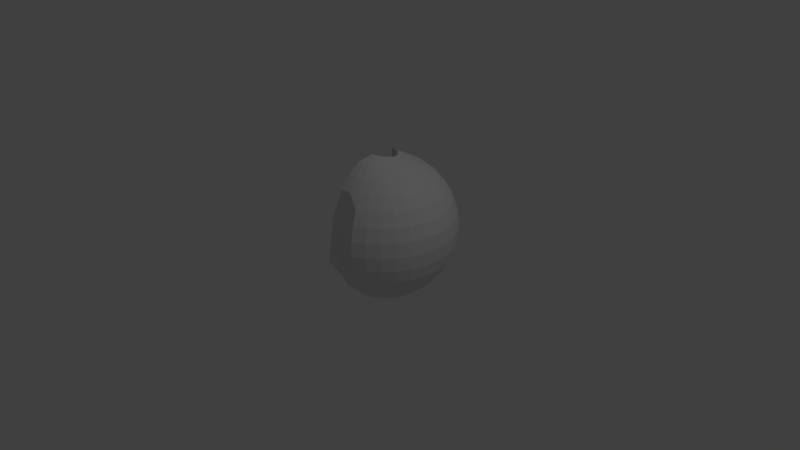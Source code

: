# Source: halfmoon.blend  (saved by Blender 2.77.0; exported with 4.5.12 LTS)
import bpy
from mathutils import Matrix  # noqa: F401  (used for matrix-valued properties, if any)

bpy.ops.wm.read_factory_settings(use_empty=True)
scene = bpy.context.scene
scene.name = 'Scene'

# ---- collections
col_collection_1 = bpy.data.collections.new('Collection 1'); scene.collection.children.link(col_collection_1)

# ---- materials (node trees are filled in below, after node groups)
mat_material = bpy.data.materials.new('Material')
mat_material.alpha_threshold = 0.0
mat_material.use_transparent_shadow = False
mat_material.roughness = 0.5
mat_material.line_color = (0.0, 0.0, 0.0, 1.0)

# ---- material node trees

# ---- world
world_world = bpy.data.worlds.new('World'); scene.world = world_world
world_world.color = (0.05088, 0.05088, 0.05088)
world_world.use_sun_shadow = False
world_world.sun_shadow_jitter_overblur = 0.0
world_world.cycles.sampling_method = 'MANUAL'

# ---- cameras
cam_camera = bpy.data.cameras.new('Camera')
cam_camera.clip_end = 100.0
cam_camera.lens = 35.0
cam_camera.sensor_width = 32.0
cam_camera.sensor_height = 18.0
cam_camera.ortho_scale = 7.314
cam_camera.dof.focus_distance = 0.0
cam_camera.dof.aperture_fstop = 128.0

# ---- lights
light_lamp = bpy.data.lights.new('Lamp', 'POINT')
light_lamp.transmission_factor = 0.0
light_lamp.cutoff_distance = 30.0
light_lamp.energy = 100.0
light_lamp.shadow_buffer_clip_start = 1.001
light_lamp.shadow_soft_size = 0.1
light_lamp.shadow_maximum_resolution = 0.006
light_lamp.use_absolute_resolution = True

# ---- meshes
me_sphere = bpy.data.meshes.new('Sphere')
me_sphere.from_pydata([(-0.3995, 0.4869, -0.03663), (-0.03795, 0.1868, 1.032), (3.274e-07, 0.1907, 1.032), (3.19e-07, 0.3821, 0.9262), (3.117e-07, 0.5556, 0.8315), (-0.2054, 0.7071, 0.7071), (3.341e-07, 0.8315, 0.5556), (2.745e-07, 0.9239, 0.3827), (3.937e-07, 0.9808, 0.1951), (-0.1452, 0.9547, -0.06863), (-0.09709, 0.9411, -0.2438), (2.318e-07, 0.9255, -0.384), (3.41e-07, 0.8363, -0.5598), (3.249e-07, 0.7128, -0.7125), (3.45e-07, 0.5588, -0.8349), (3.051e-07, 0.3831, -0.9248), (3.081e-07, 0.1951, -0.981), (0.03795, 0.1868, 1.032), (0.07466, 0.3747, 0.9261), (0.1084, 0.5449, 0.8315), (0.138, 0.6935, 0.7071), (0.1622, 0.8155, 0.5556), (0.1803, 0.9061, 0.3827), (0.1914, 0.9619, 0.1951), (0.1933, 0.9755, 0.0009047), (0.1898, 0.9556, -0.1943), (0.1817, 0.9081, -0.3842), (0.1649, 0.8202, -0.5597), (0.1403, 0.6989, -0.7122), (0.1095, 0.5478, -0.8346), (0.07487, 0.3757, -0.9247), (0.03808, 0.1913, -0.981), (0.07441, 0.1751, 1.031), (0.1465, 0.3529, 0.9262), (0.2126, 0.5133, 0.8315), (0.2706, 0.6533, 0.7071), (0.3183, 0.7682, 0.5556), (0.3537, 0.8536, 0.3827), (0.3755, 0.9062, 0.1951), (0.3829, 0.924, -4.017e-05), (0.3758, 0.9066, -0.1953), (0.3551, 0.8554, -0.384), (0.3212, 0.7721, -0.5589), (0.2735, 0.6575, -0.7111), (0.2141, 0.5155, -0.8339), (0.1467, 0.3539, -0.9245), (0.07469, 0.1802, -0.9809), (0.1079, 0.1558, 1.028), (0.2126, 0.3173, 0.9267), (0.3087, 0.4619, 0.8315), (0.3929, 0.5879, 0.7071), (0.462, 0.6914, 0.5556), (0.5135, 0.7682, 0.3827), (0.5451, 0.8156, 0.1951), (0.5557, 0.8316, -2.295e-05), (0.545, 0.8156, -0.1951), (0.5138, 0.7689, -0.3832), (0.4634, 0.6933, -0.5573), (0.3946, 0.5903, -0.7094), (0.3097, 0.4633, -0.8329), (0.2128, 0.3184, -0.9243), (0.1084, 0.1622, -0.9809), (0.1373, 0.1297, 1.023), (0.2706, 0.2695, 0.9275), (0.3928, 0.3928, 0.8315), (0.5, 0.5, 0.7071), (0.5879, 0.5879, 0.5556), (0.6533, 0.6533, 0.3827), (0.6936, 0.6935, 0.1951), (0.7071, 0.7071, -1.486e-06), (0.6935, 0.6935, -0.1951), (0.6533, 0.6533, -0.3827), (0.5882, 0.5883, -0.5559), (0.5005, 0.5007, -0.7078), (0.3932, 0.3933, -0.832), (0.2707, 0.2706, -0.9241), (0.138, 0.1379, -0.9809), (0.1616, 0.09795, 1.02), (0.3181, 0.211, 0.9288), (0.4619, 0.3087, 0.8315), (0.5879, 0.3928, 0.7071), (0.6913, 0.4619, 0.5556), (0.7682, 0.5133, 0.3827), (0.8155, 0.5449, 0.1951), (0.8315, 0.5556, 7.55e-08), (0.8155, 0.5449, -0.1951), (0.7682, 0.5133, -0.3827), (0.6913, 0.4619, -0.5556), (0.588, 0.3929, -0.7072), (0.462, 0.3087, -0.8315), (0.3182, 0.2126, -0.9239), (0.1622, 0.1084, -0.9808), (0.1798, 0.06202, 1.022), (0.3534, 0.1442, 0.9308), (0.5133, 0.2126, 0.8315), (0.6533, 0.2706, 0.7071), (0.7682, 0.3182, 0.5556), (0.8536, 0.3536, 0.3827), (0.9061, 0.3753, 0.1951), (0.9239, 0.3827, 7.55e-08), (0.9088, 0.3763, -0.1959), (0.8536, 0.3536, -0.3827), (0.7682, 0.3182, -0.5556), (0.6533, 0.2706, -0.7071), (0.5133, 0.2126, -0.8315), (0.3536, 0.1464, -0.9239), (0.1803, 0.07465, -0.9808), (0.191, 0.02301, 1.026), (0.3752, 0.07136, 0.934), (0.5449, 0.1083, 0.8316), (0.6935, 0.1379, 0.7071), (0.8155, 0.1622, 0.5556), (0.9061, 0.1802, 0.3827), (0.9619, 0.1913, 0.1951), (0.9808, 0.1951, 7.55e-08), (0.9643, 0.1922, -0.1958), (0.9061, 0.1802, -0.3827), (0.8155, 0.1622, -0.5556), (0.6935, 0.1379, -0.7071), (0.5449, 0.1084, -0.8315), (0.3753, 0.07465, -0.9239), (0.1914, 0.03805, -0.9808), (0.1952, -0.01778, 1.033), (0.3827, -0.004994, 0.9388), (0.5555, -0.0001379, 0.8319), (0.7071, -2.584e-08, 0.7071), (0.8315, -8.544e-08, 0.5556), (0.9239, 6.357e-08, 0.3827), (0.9808, -8.544e-08, 0.1951), (1.0, -1.003e-07, 7.55e-08), (0.9808, -8.544e-08, -0.1951), (0.9239, 6.357e-08, -0.3827), (0.8315, -8.544e-08, -0.5556), (0.7071, -2.584e-08, -0.7071), (0.5556, -1.094e-08, -0.8315), (0.3827, -1.266e-06, -0.9239), (0.1951, -4.27e-06, -0.9808), (0.192, -0.05896, 1.042), (0.3758, -0.0823, 0.9462), (0.5449, -0.1089, 0.8329), (0.6935, -0.1379, 0.7071), (0.8155, -0.1622, 0.5556), (0.9061, -0.1802, 0.3827), (0.9619, -0.1913, 0.1951), (0.9808, -0.1951, 7.55e-08), (0.9619, -0.1913, -0.1951), (0.9061, -0.1802, -0.3827), (0.8155, -0.1622, -0.5556), (0.6935, -0.1379, -0.7071), (0.5449, -0.1084, -0.8315), (0.3753, -0.07466, -0.9239), (0.1913, -0.03806, -0.9808), (0.1815, -0.09901, 1.051), (0.355, -0.158, 0.9568), (0.5139, -0.2142, 0.8358), (0.6533, -0.2706, 0.7071), (0.7682, -0.3182, 0.5556), (0.8536, -0.3536, 0.3827), (0.9061, -0.3753, 0.1951), (0.9239, -0.3827, 7.55e-08), (0.9061, -0.3753, -0.1951), (0.8536, -0.3536, -0.3827), (0.7682, -0.3182, -0.5556), (0.6533, -0.2706, -0.7071), (0.5133, -0.2126, -0.8315), (0.3536, -0.1464, -0.9239), (0.1802, -0.07466, -0.9808), (0.164, -0.1363, 1.06), (0.3213, -0.2294, 0.9708), (0.4641, -0.3126, 0.8421), (0.5882, -0.393, 0.7075), (0.6913, -0.4619, 0.5556), (0.7682, -0.5133, 0.3827), (0.8155, -0.5449, 0.1951), (0.8315, -0.5556, 7.55e-08), (0.8155, -0.5449, -0.1951), (0.7682, -0.5133, -0.3827), (0.6913, -0.4619, -0.5556), (0.5879, -0.3928, -0.7071), (0.4619, -0.3087, -0.8315), (0.3182, -0.2126, -0.9239), (0.1622, -0.1084, -0.9808), (0.1399, -0.1693, 1.069), (0.2752, -0.2937, 0.987), (0.3972, -0.401, 0.853), (0.5014, -0.5011, 0.7098), (0.588, -0.588, 0.5556), (0.6533, -0.6533, 0.3827), (0.6935, -0.6935, 0.1951), (0.7071, -0.7071, 7.55e-08), (0.6935, -0.6935, -0.1951), (0.6533, -0.6533, -0.3827), (0.5879, -0.5879, -0.5556), (0.5, -0.5, -0.7071), (0.3928, -0.3928, -0.8315), (0.2706, -0.2706, -0.9239), (0.1379, -0.1379, -0.9808), (0.1102, -0.1965, 1.077), (0.2177, -0.3476, 1.003), (0.3152, -0.4759, 0.8678), (0.396, -0.591, 0.7147), (0.4623, -0.6916, 0.5561), (0.5133, -0.7682, 0.3827), (0.5449, -0.8155, 0.1951), (0.5556, -0.8315, 7.55e-08), (0.5449, -0.8155, -0.1951), (0.5133, -0.7682, -0.3827), (0.4619, -0.6913, -0.5556), (0.3928, -0.5879, -0.7071), (0.3087, -0.4619, -0.8315), (0.2126, -0.3182, -0.9239), (0.1084, -0.1622, -0.9808), (0.07601, -0.2169, 1.082), (0.1507, -0.3884, 1.017), (0.2196, -0.5333, 0.8835), (0.2746, -0.6591, 0.7216), (0.319, -0.7688, 0.557), (0.3536, -0.8536, 0.3827), (0.3753, -0.9061, 0.1951), (0.3827, -0.9239, 7.55e-08), (0.3753, -0.9061, -0.1951), (0.3536, -0.8536, -0.3827), (0.3182, -0.7682, -0.5556), (0.2706, -0.6533, -0.7071), (0.2126, -0.5133, -0.8315), (0.1464, -0.3536, -0.9239), (0.07466, -0.1802, -0.9808), (0.03879, -0.2294, 1.086), (0.07696, -0.4137, 1.026), (0.1129, -0.5697, 0.8958), (0.1408, -0.7017, 0.7279), (-0.2227, -0.7033, 0.258), (0.1913, -0.9619, -0.1951), (0.1802, -0.9061, -0.3827), (0.1622, -0.8155, -0.5556), (0.1744, -0.5171, -0.5427), (0.145, -0.369, -0.6678), (0.07466, -0.2539, -0.9239), (0.03806, -0.1913, -0.9808), (-0.02175, -0.05569, 0.7907), (2.92e-07, -0.4223, 1.029), (2.948e-07, -0.5822, 0.9005), (1.904e-07, -0.7163, 0.7305), (9.567e-08, -0.9808, -0.1951)], [], [(0, 15, 16), (0, 8, 9), (1, 0, 2), (0, 9, 10), (0, 1, 2, 3), (0, 10, 11), (0, 3, 4), (0, 11, 12), (0, 4, 5), (0, 12, 13), (0, 5, 6), (0, 13, 14), (0, 6, 7), (0, 14, 15), (0, 7, 8), (5, 4, 19, 20), (13, 12, 27, 28), (6, 5, 20, 21), (14, 13, 28, 29), (7, 6, 21, 22), (15, 14, 29, 30), (8, 7, 22, 23), (16, 15, 30, 31), (9, 8, 23, 24), (2, 0, 17), (0, 16, 31), (10, 9, 24, 25), (3, 2, 17, 18), (11, 10, 25, 26), (4, 3, 18, 19), (12, 11, 26, 27), (24, 23, 38, 39), (17, 0, 32), (0, 31, 46), (25, 24, 39, 40), (18, 17, 32, 33), (26, 25, 40, 41), (19, 18, 33, 34), (27, 26, 41, 42), (20, 19, 34, 35), (28, 27, 42, 43), (21, 20, 35, 36), (29, 28, 43, 44), (22, 21, 36, 37), (30, 29, 44, 45), (23, 22, 37, 38), (31, 30, 45, 46), (43, 42, 57, 58), (36, 35, 50, 51), (44, 43, 58, 59), (37, 36, 51, 52), (45, 44, 59, 60), (38, 37, 52, 53), (46, 45, 60, 61), (39, 38, 53, 54), (32, 0, 47), (0, 46, 61), (40, 39, 54, 55), (33, 32, 47, 48), (41, 40, 55, 56), (34, 33, 48, 49), (42, 41, 56, 57), (35, 34, 49, 50), (47, 0, 62), (0, 61, 76), (55, 54, 69, 70), (48, 47, 62, 63), (56, 55, 70, 71), (49, 48, 63, 64), (57, 56, 71, 72), (50, 49, 64, 65), (58, 57, 72, 73), (51, 50, 65, 66), (59, 58, 73, 74), (52, 51, 66, 67), (60, 59, 74, 75), (53, 52, 67, 68), (61, 60, 75, 76), (54, 53, 68, 69), (66, 65, 80, 81), (74, 73, 88, 89), (67, 66, 81, 82), (75, 74, 89, 90), (68, 67, 82, 83), (76, 75, 90, 91), (69, 68, 83, 84), (62, 0, 77), (0, 76, 91), (70, 69, 84, 85), (63, 62, 77, 78), (71, 70, 85, 86), (64, 63, 78, 79), (72, 71, 86, 87), (65, 64, 79, 80), (73, 72, 87, 88), (85, 84, 99, 100), (78, 77, 92, 93), (86, 85, 100, 101), (79, 78, 93, 94), (87, 86, 101, 102), (80, 79, 94, 95), (88, 87, 102, 103), (81, 80, 95, 96), (89, 88, 103, 104), (82, 81, 96, 97), (90, 89, 104, 105), (83, 82, 97, 98), (91, 90, 105, 106), (84, 83, 98, 99), (77, 0, 92), (0, 91, 106), (104, 103, 118, 119), (97, 96, 111, 112), (105, 104, 119, 120), (98, 97, 112, 113), (106, 105, 120, 121), (99, 98, 113, 114), (92, 0, 107), (0, 106, 121), (100, 99, 114, 115), (93, 92, 107, 108), (101, 100, 115, 116), (94, 93, 108, 109), (102, 101, 116, 117), (95, 94, 109, 110), (103, 102, 117, 118), (96, 95, 110, 111), (116, 115, 130, 131), (109, 108, 123, 124), (117, 116, 131, 132), (110, 109, 124, 125), (118, 117, 132, 133), (111, 110, 125, 126), (119, 118, 133, 134), (112, 111, 126, 127), (120, 119, 134, 135), (113, 112, 127, 128), (121, 120, 135, 136), (114, 113, 128, 129), (107, 0, 122), (0, 121, 136), (115, 114, 129, 130), (108, 107, 122, 123), (135, 134, 149, 150), (128, 127, 142, 143), (136, 135, 150, 151), (129, 128, 143, 144), (122, 0, 137), (0, 136, 151), (130, 129, 144, 145), (123, 122, 137, 138), (131, 130, 145, 146), (124, 123, 138, 139), (132, 131, 146, 147), (125, 124, 139, 140), (133, 132, 147, 148), (126, 125, 140, 141), (134, 133, 148, 149), (127, 126, 141, 142), (139, 138, 153, 154), (147, 146, 161, 162), (140, 139, 154, 155), (148, 147, 162, 163), (141, 140, 155, 156), (149, 148, 163, 164), (142, 141, 156, 157), (150, 149, 164, 165), (143, 142, 157, 158), (151, 150, 165, 166), (144, 143, 158, 159), (137, 0, 152), (0, 151, 166), (145, 144, 159, 160), (138, 137, 152, 153), (146, 145, 160, 161), (158, 157, 172, 173), (166, 165, 180, 181), (159, 158, 173, 174), (152, 0, 167), (0, 166, 181), (160, 159, 174, 175), (153, 152, 167, 168), (161, 160, 175, 176), (154, 153, 168, 169), (162, 161, 176, 177), (155, 154, 169, 170), (163, 162, 177, 178), (156, 155, 170, 171), (164, 163, 178, 179), (157, 156, 171, 172), (165, 164, 179, 180), (177, 176, 191, 192), (170, 169, 184, 185), (178, 177, 192, 193), (171, 170, 185, 186), (179, 178, 193, 194), (172, 171, 186, 187), (180, 179, 194, 195), (173, 172, 187, 188), (181, 180, 195, 196), (174, 173, 188, 189), (167, 0, 182), (0, 181, 196), (175, 174, 189, 190), (168, 167, 182, 183), (176, 175, 190, 191), (169, 168, 183, 184), (196, 195, 210, 211), (189, 188, 203, 204), (182, 0, 197), (0, 196, 211), (190, 189, 204, 205), (183, 182, 197, 198), (191, 190, 205, 206), (184, 183, 198, 199), (192, 191, 206, 207), (185, 184, 199, 200), (193, 192, 207, 208), (186, 185, 200, 201), (194, 193, 208, 209), (187, 186, 201, 202), (195, 194, 209, 210), (188, 187, 202, 203), (200, 199, 214, 215), (208, 207, 222, 223), (201, 200, 215, 216), (209, 208, 223, 224), (202, 201, 216, 217), (210, 209, 224, 225), (203, 202, 217, 218), (211, 210, 225, 226), (204, 203, 218, 219), (197, 0, 212), (0, 211, 226), (205, 204, 219, 220), (198, 197, 212, 213), (206, 205, 220, 221), (199, 198, 213, 214), (207, 206, 221, 222), (219, 218, 231), (212, 0, 227), (0, 226, 238), (220, 219, 231, 232), (213, 212, 227, 228), (221, 220, 232, 233), (214, 213, 228, 229), (222, 221, 233, 234), (215, 214, 229, 230), (223, 222, 234, 235), (216, 215, 230, 231), (224, 223, 235, 236), (217, 216, 231), (225, 224, 236, 237), (218, 217, 231), (226, 225, 237, 238), (235, 234, 0), (231, 230, 242), (236, 235, 0), (237, 236, 0), (238, 237, 0), (227, 0, 239), (232, 231, 243), (228, 227, 239, 240), (233, 232, 243, 0), (229, 228, 240, 241), (234, 233, 0), (230, 229, 241, 242), (243, 231, 0), (240, 239, 0), (241, 240, 0), (242, 241, 0), (231, 242, 0)])
_uv = me_sphere.uv_layers.new(name='UVMap')
_uv.uv.foreach_set('vector', [0.1673, 0.3822, 0.2387, 7.054e-05, 0.2775, 7.133e-05, 0.1673, 0.3822, 0.0158, 0.3482, 0.06707, 0.2582, 0.115, 0.849, 0.1673, 0.3822, 0.1196, 0.8684, 0.1673, 0.3822, 0.06707, 0.2582, 0.08392, 0.1897, 0.1673, 0.3822, 0.115, 0.849, 0.1196, 0.8684, 0.07337, 0.8326, 0.1673, 0.3822, 0.08392, 0.1897, 0.09521, 0.1234, 0.1673, 0.3822, 0.07337, 0.8326, 0.04771, 0.7579, 0.1673, 0.3822, 0.09521, 0.1234, 0.1273, 0.07433, 0.1673, 0.3822, 0.04771, 0.7579, 0.03086, 0.6305, 0.1673, 0.3822, 0.1273, 0.07433, 0.1624, 0.03675, 0.1673, 0.3822, 0.03086, 0.6305, 7.054e-05, 0.5198, 0.1673, 0.3822, 0.1624, 0.03675, 0.1999, 0.01214, 0.1673, 0.3822, 7.054e-05, 0.5198, 0.004609, 0.4324, 0.1673, 0.3822, 0.1999, 0.01214, 0.2387, 7.054e-05, 0.1673, 0.3822, 0.004609, 0.4324, 0.0158, 0.3482, 0.0, 0.0, 1.0, 0.0, 1.0, 1.0, 0.0, 1.0, 0.0, 0.0, 1.0, 0.0, 1.0, 1.0, 0.0, 1.0, 0.0, 0.0, 1.0, 0.0, 1.0, 1.0, 0.0, 1.0, 0.0, 0.0, 1.0, 0.0, 1.0, 1.0, 0.0, 1.0, 0.6782, 0.7512, 0.6453, 0.8663, 0.5962, 0.816, 0.6242, 0.6994, 0.0, 0.0, 1.0, 0.0, 1.0, 1.0, 0.0, 1.0, 0.7074, 0.6303, 0.6782, 0.7512, 0.6242, 0.6994, 0.6479, 0.5834, 0.0, 0.0, 1.0, 0.0, 1.0, 1.0, 0.0, 1.0, 0.5101, 0.1522, 0.5148, 0.3015, 0.4739, 0.3484, 0.4524, 0.2681, 0.1196, 0.8684, 0.1673, 0.3822, 0.1262, 0.8767, 0.1673, 0.3822, 0.2775, 7.133e-05, 0.2851, 0.001821, 0.476, 0.0952, 0.5101, 0.1522, 0.4524, 0.2681, 0.4282, 0.1937, 0.0, 0.0, 1.0, 0.0, 1.0, 1.0, 0.0, 1.0, 0.4363, 0.0676, 0.476, 0.0952, 0.4282, 0.1937, 0.4004, 0.1206, 0.0, 0.0, 1.0, 0.0, 1.0, 1.0, 0.0, 1.0, 0.0, 0.0, 1.0, 0.0, 1.0, 1.0, 0.0, 1.0, 0.4524, 0.2681, 0.4739, 0.3484, 0.4336, 0.3816, 0.4153, 0.3091, 0.1262, 0.8767, 0.1673, 0.3822, 0.1327, 0.8853, 0.1673, 0.3822, 0.2851, 0.001821, 0.2927, 0.002925, 0.4282, 0.1937, 0.4524, 0.2681, 0.4153, 0.3091, 0.394, 0.241, 0.0, 0.0, 1.0, 0.0, 1.0, 1.0, 0.0, 1.0, 0.4004, 0.1206, 0.4282, 0.1937, 0.394, 0.241, 0.369, 0.1759, 0.4828, 0.7176, 0.4706, 0.808, 0.4532, 0.8015, 0.4581, 0.7109, 0.3646, 0.0555, 0.4004, 0.1206, 0.369, 0.1759, 0.339, 0.1139, 0.4906, 0.6268, 0.4828, 0.7176, 0.4581, 0.7109, 0.4591, 0.6248, 0.3252, 7.174e-05, 0.3646, 0.0555, 0.339, 0.1139, 0.3039, 0.05374, 0.4923, 0.5337, 0.4906, 0.6268, 0.4591, 0.6248, 0.4555, 0.5407, 0.0, 0.0, 1.0, 0.0, 1.0, 1.0, 0.0, 1.0, 0.487, 0.4401, 0.4923, 0.5337, 0.4555, 0.5407, 0.447, 0.4593, 0.0, 0.0, 1.0, 0.0, 1.0, 1.0, 0.0, 1.0, 0.4739, 0.3484, 0.487, 0.4401, 0.447, 0.4593, 0.4336, 0.3816, 0.0, 0.0, 1.0, 0.0, 1.0, 1.0, 0.0, 1.0, 0.3039, 0.05374, 0.339, 0.1139, 0.3144, 0.1636, 0.2838, 0.1054, 0.4555, 0.5407, 0.4591, 0.6248, 0.4302, 0.6301, 0.4227, 0.5535, 0.2617, 0.004711, 0.3039, 0.05374, 0.2838, 0.1054, 0.2468, 0.04948, 0.447, 0.4593, 0.4555, 0.5407, 0.4227, 0.5535, 0.4122, 0.4809, 0.0, 0.0, 1.0, 0.0, 1.0, 1.0, 0.0, 1.0, 0.4336, 0.3816, 0.447, 0.4593, 0.4122, 0.4809, 0.3983, 0.4121, 0.0, 0.0, 1.0, 0.0, 1.0, 1.0, 0.0, 1.0, 0.4153, 0.3091, 0.4336, 0.3816, 0.3983, 0.4121, 0.3819, 0.3466, 0.1327, 0.8853, 0.1673, 0.3822, 0.1394, 0.8937, 0.1673, 0.3822, 0.2927, 0.002925, 0.3003, 0.003693, 0.394, 0.241, 0.4153, 0.3091, 0.3819, 0.3466, 0.3628, 0.2838, 0.0, 0.0, 1.0, 0.0, 1.0, 1.0, 0.0, 1.0, 0.369, 0.1759, 0.394, 0.241, 0.3628, 0.2838, 0.3406, 0.2226, 0.4581, 0.7109, 0.4532, 0.8015, 0.4357, 0.8001, 0.4345, 0.7113, 0.339, 0.1139, 0.369, 0.1759, 0.3406, 0.2226, 0.3144, 0.1636, 0.4591, 0.6248, 0.4581, 0.7109, 0.4345, 0.7113, 0.4302, 0.6301, 0.1394, 0.8937, 0.1673, 0.3822, 0.1465, 0.9014, 0.1673, 0.3822, 0.3003, 0.003693, 0.3078, 0.004481, 0.3628, 0.2838, 0.3819, 0.3466, 0.3512, 0.3813, 0.3335, 0.3227, 0.0, 0.0, 1.0, 0.0, 1.0, 1.0, 0.0, 1.0, 0.3406, 0.2226, 0.3628, 0.2838, 0.3335, 0.3227, 0.3134, 0.2648, 0.4345, 0.7113, 0.4357, 0.8001, 0.4184, 0.8032, 0.4118, 0.7171, 0.3144, 0.1636, 0.3406, 0.2226, 0.3134, 0.2648, 0.2904, 0.2069, 0.4302, 0.6301, 0.4345, 0.7113, 0.4118, 0.7171, 0.4034, 0.641, 0.2838, 0.1054, 0.3144, 0.1636, 0.2904, 0.2069, 0.2635, 0.1495, 0.4227, 0.5535, 0.4302, 0.6301, 0.4034, 0.641, 0.3932, 0.5705, 0.2468, 0.04948, 0.2838, 0.1054, 0.2635, 0.1495, 0.2316, 0.09146, 0.4122, 0.4809, 0.4227, 0.5535, 0.3932, 0.5705, 0.3808, 0.5044, 0.2037, 0.004775, 0.2468, 0.04948, 0.2316, 0.09146, 0.1941, 0.03594, 0.3983, 0.4121, 0.4122, 0.4809, 0.3808, 0.5044, 0.367, 0.4416, 0.0, 0.0, 1.0, 0.0, 1.0, 1.0, 0.0, 1.0, 0.3819, 0.3466, 0.3983, 0.4121, 0.367, 0.4416, 0.3512, 0.3813, 0.3932, 0.5705, 0.4034, 0.641, 0.3786, 0.6564, 0.3659, 0.5909, 0.2316, 0.09146, 0.2635, 0.1495, 0.2428, 0.1877, 0.2151, 0.1272, 0.3808, 0.5044, 0.3932, 0.5705, 0.3659, 0.5909, 0.3524, 0.5294, 0.1941, 0.03594, 0.2316, 0.09146, 0.2151, 0.1272, 0.1824, 0.06381, 0.367, 0.4416, 0.3808, 0.5044, 0.3524, 0.5294, 0.338, 0.4709, 0.0, 0.0, 1.0, 0.0, 1.0, 1.0, 0.0, 1.0, 0.3512, 0.3813, 0.367, 0.4416, 0.338, 0.4709, 0.3225, 0.4144, 0.1465, 0.9014, 0.1673, 0.3822, 0.1535, 0.9095, 0.1673, 0.3822, 0.3078, 0.004481, 0.3154, 0.005664, 0.3335, 0.3227, 0.3512, 0.3813, 0.3225, 0.4144, 0.3057, 0.3585, 0.4184, 0.8032, 0.4177, 0.9012, 0.4087, 0.9029, 0.4016, 0.8087, 0.3134, 0.2648, 0.3335, 0.3227, 0.3057, 0.3585, 0.2872, 0.3028, 0.4118, 0.7171, 0.4184, 0.8032, 0.4016, 0.8087, 0.3906, 0.7277, 0.2904, 0.2069, 0.3134, 0.2648, 0.2872, 0.3028, 0.2664, 0.2458, 0.4034, 0.641, 0.4118, 0.7171, 0.3906, 0.7277, 0.3786, 0.6564, 0.2635, 0.1495, 0.2904, 0.2069, 0.2664, 0.2458, 0.2428, 0.1877, 0.3057, 0.3585, 0.3225, 0.4144, 0.2951, 0.4461, 0.2788, 0.3923, 0.4016, 0.8087, 0.4087, 0.9029, 0.4001, 0.9081, 0.386, 0.8189, 0.2872, 0.3028, 0.3057, 0.3585, 0.2788, 0.3923, 0.2615, 0.3372, 0.3906, 0.7277, 0.4016, 0.8087, 0.386, 0.8189, 0.3705, 0.7426, 0.2664, 0.2458, 0.2872, 0.3028, 0.2615, 0.3372, 0.2425, 0.2808, 0.3786, 0.6564, 0.3906, 0.7277, 0.3705, 0.7426, 0.3553, 0.6757, 0.2428, 0.1877, 0.2664, 0.2458, 0.2425, 0.2808, 0.2215, 0.2213, 0.3659, 0.5909, 0.3786, 0.6564, 0.3553, 0.6757, 0.3404, 0.6141, 0.2151, 0.1272, 0.2428, 0.1877, 0.2215, 0.2213, 0.1975, 0.1582, 0.3524, 0.5294, 0.3659, 0.5909, 0.3404, 0.6141, 0.3256, 0.5562, 0.1824, 0.06381, 0.2151, 0.1272, 0.1975, 0.1582, 0.1693, 0.08832, 0.338, 0.4709, 0.3524, 0.5294, 0.3256, 0.5562, 0.3106, 0.5006, 0.0, 0.0, 1.0, 0.0, 1.0, 1.0, 0.0, 1.0, 0.3225, 0.4144, 0.338, 0.4709, 0.3106, 0.5006, 0.2951, 0.4461, 0.1535, 0.9095, 0.1673, 0.3822, 0.1604, 0.9185, 0.1673, 0.3822, 0.3154, 0.005664, 0.3229, 0.007603, 0.1975, 0.1582, 0.2215, 0.2213, 0.1995, 0.251, 0.1786, 0.1844, 0.3256, 0.5562, 0.3404, 0.6141, 0.3163, 0.6403, 0.3, 0.5849, 0.1693, 0.08832, 0.1975, 0.1582, 0.1786, 0.1844, 0.1549, 0.1094, 0.3106, 0.5006, 0.3256, 0.5562, 0.3, 0.5849, 0.2842, 0.5311, 0.0, 0.0, 1.0, 0.0, 1.0, 1.0, 0.0, 1.0, 0.2951, 0.4461, 0.3106, 0.5006, 0.2842, 0.5311, 0.2684, 0.478, 0.1604, 0.9185, 0.1673, 0.3822, 0.1672, 0.9278, 0.1673, 0.3822, 0.3229, 0.007603, 0.3303, 0.01061, 0.2788, 0.3923, 0.2951, 0.4461, 0.2684, 0.478, 0.2524, 0.4243, 0.386, 0.8189, 0.4001, 0.9081, 0.392, 0.9166, 0.3715, 0.8334, 0.2615, 0.3372, 0.2788, 0.3923, 0.2524, 0.4243, 0.2357, 0.3696, 0.3705, 0.7426, 0.386, 0.8189, 0.3715, 0.8334, 0.3517, 0.7616, 0.2425, 0.2808, 0.2615, 0.3372, 0.2357, 0.3696, 0.2183, 0.3124, 0.3553, 0.6757, 0.3705, 0.7426, 0.3517, 0.7616, 0.3334, 0.6987, 0.2215, 0.2213, 0.2425, 0.2808, 0.2183, 0.3124, 0.1995, 0.251, 0.3404, 0.6141, 0.3553, 0.6757, 0.3334, 0.6987, 0.3163, 0.6403, 0.2357, 0.3696, 0.2524, 0.4243, 0.2257, 0.4561, 0.2097, 0.4003, 0.3517, 0.7616, 0.3715, 0.8334, 0.3582, 0.8523, 0.334, 0.7847, 0.2183, 0.3124, 0.2357, 0.3696, 0.2097, 0.4003, 0.1933, 0.341, 0.3334, 0.6987, 0.3517, 0.7616, 0.334, 0.7847, 0.3126, 0.7253, 0.1995, 0.251, 0.2183, 0.3124, 0.1933, 0.341, 0.1765, 0.2771, 0.3163, 0.6403, 0.3334, 0.6987, 0.3126, 0.7253, 0.2933, 0.6696, 0.1786, 0.1844, 0.1995, 0.251, 0.1765, 0.2771, 0.1586, 0.2066, 0.3, 0.5849, 0.3163, 0.6403, 0.2933, 0.6696, 0.2753, 0.6159, 0.1549, 0.1094, 0.1786, 0.1844, 0.1586, 0.2066, 0.1394, 0.1269, 0.2842, 0.5311, 0.3, 0.5849, 0.2753, 0.6159, 0.2583, 0.5631, 0.0, 0.0, 1.0, 0.0, 1.0, 1.0, 0.0, 1.0, 0.2684, 0.478, 0.2842, 0.5311, 0.2583, 0.5631, 0.2419, 0.5102, 0.1672, 0.9278, 0.1673, 0.3822, 0.1744, 0.9368, 0.1673, 0.3822, 0.3303, 0.01061, 0.3376, 0.01494, 0.2524, 0.4243, 0.2684, 0.478, 0.2419, 0.5102, 0.2257, 0.4561, 0.3715, 0.8334, 0.392, 0.9166, 0.3847, 0.9279, 0.3582, 0.8523, 0.1394, 0.1269, 0.1586, 0.2066, 0.1375, 0.2248, 0.123, 0.1407, 0.2583, 0.5631, 0.2753, 0.6159, 0.251, 0.6498, 0.2325, 0.5971, 0.0, 0.0, 1.0, 0.0, 1.0, 1.0, 0.0, 1.0, 0.2419, 0.5102, 0.2583, 0.5631, 0.2325, 0.5971, 0.215, 0.5435, 0.1744, 0.9368, 0.1673, 0.3822, 0.1819, 0.9451, 0.1673, 0.3822, 0.3376, 0.01494, 0.3446, 0.02074, 0.2257, 0.4561, 0.2419, 0.5102, 0.215, 0.5435, 0.1985, 0.488, 0.3582, 0.8523, 0.3847, 0.9279, 0.3782, 0.9417, 0.3461, 0.8754, 0.2097, 0.4003, 0.2257, 0.4561, 0.1985, 0.488, 0.1827, 0.4297, 0.334, 0.7847, 0.3582, 0.8523, 0.3461, 0.8754, 0.3176, 0.8119, 0.1933, 0.341, 0.2097, 0.4003, 0.1827, 0.4297, 0.1671, 0.3673, 0.3126, 0.7253, 0.334, 0.7847, 0.3176, 0.8119, 0.2929, 0.7559, 0.1765, 0.2771, 0.1933, 0.341, 0.1671, 0.3673, 0.1522, 0.2997, 0.2933, 0.6696, 0.3126, 0.7253, 0.2929, 0.7559, 0.271, 0.7024, 0.1586, 0.2066, 0.1765, 0.2771, 0.1522, 0.2997, 0.1375, 0.2248, 0.2753, 0.6159, 0.2933, 0.6696, 0.271, 0.7024, 0.251, 0.6498, 0.3176, 0.8119, 0.3461, 0.8754, 0.3354, 0.903, 0.3025, 0.8435, 0.1671, 0.3673, 0.1827, 0.4297, 0.154, 0.4582, 0.1394, 0.3915, 0.2929, 0.7559, 0.3176, 0.8119, 0.3025, 0.8435, 0.2742, 0.7909, 0.1522, 0.2997, 0.1671, 0.3673, 0.1394, 0.3915, 0.1264, 0.3189, 0.271, 0.7024, 0.2929, 0.7559, 0.2742, 0.7909, 0.2493, 0.7393, 0.1375, 0.2248, 0.1522, 0.2997, 0.1264, 0.3189, 0.115, 0.2388, 0.251, 0.6498, 0.271, 0.7024, 0.2493, 0.7393, 0.2268, 0.6874, 0.123, 0.1407, 0.1375, 0.2248, 0.115, 0.2388, 0.1056, 0.1496, 0.2325, 0.5971, 0.251, 0.6498, 0.2268, 0.6874, 0.2062, 0.6342, 0.0, 0.0, 1.0, 0.0, 1.0, 1.0, 0.0, 1.0, 0.215, 0.5435, 0.2325, 0.5971, 0.2062, 0.6342, 0.1873, 0.5788, 0.1819, 0.9451, 0.1673, 0.3822, 0.1898, 0.952, 0.1673, 0.3822, 0.3446, 0.02074, 0.3512, 0.0281, 0.1985, 0.488, 0.215, 0.5435, 0.1873, 0.5788, 0.1699, 0.5204, 0.3461, 0.8754, 0.3782, 0.9417, 0.3729, 0.9575, 0.3354, 0.903, 0.1827, 0.4297, 0.1985, 0.488, 0.1699, 0.5204, 0.154, 0.4582, 0.2062, 0.6342, 0.2268, 0.6874, 0.2025, 0.7297, 0.1792, 0.6754, 0.0, 0.0, 1.0, 0.0, 1.0, 1.0, 0.0, 1.0, 0.1873, 0.5788, 0.2062, 0.6342, 0.1792, 0.6754, 0.158, 0.6172, 0.1898, 0.952, 0.1673, 0.3822, 0.1979, 0.9573, 0.1673, 0.3822, 0.3512, 0.0281, 0.3574, 0.037, 0.1699, 0.5204, 0.1873, 0.5788, 0.158, 0.6172, 0.1392, 0.5542, 0.0, 0.0, 1.0, 0.0, 1.0, 1.0, 0.0, 1.0, 0.154, 0.4582, 0.1699, 0.5204, 0.1392, 0.5542, 0.123, 0.4862, 0.3025, 0.8435, 0.3354, 0.903, 0.3256, 0.9329, 0.2888, 0.8797, 0.1394, 0.3915, 0.154, 0.4582, 0.123, 0.4862, 0.1094, 0.4134, 0.2742, 0.7909, 0.3025, 0.8435, 0.2888, 0.8797, 0.2566, 0.8307, 0.1264, 0.3189, 0.1394, 0.3915, 0.1094, 0.4134, 0.09854, 0.3343, 0.2493, 0.7393, 0.2742, 0.7909, 0.2566, 0.8307, 0.2281, 0.7812, 0.115, 0.2388, 0.1264, 0.3189, 0.09854, 0.3343, 0.09082, 0.2479, 0.2268, 0.6874, 0.2493, 0.7393, 0.2281, 0.7812, 0.2025, 0.7297, 0.1056, 0.1496, 0.115, 0.2388, 0.09082, 0.2479, 0.08745, 0.1542, 0.1094, 0.4134, 0.123, 0.4862, 0.0882, 0.5139, 0.07647, 0.4321, 0.2566, 0.8307, 0.2888, 0.8797, 0.2771, 0.9208, 0.2401, 0.8763, 0.09854, 0.3343, 0.1094, 0.4134, 0.07647, 0.4321, 0.06829, 0.3454, 0.2281, 0.7812, 0.2566, 0.8307, 0.2401, 0.8763, 0.2075, 0.829, 0.09082, 0.2479, 0.09854, 0.3343, 0.06829, 0.3454, 0.06459, 0.251, 0.2025, 0.7297, 0.2281, 0.7812, 0.2075, 0.829, 0.1782, 0.778, 0.08745, 0.1542, 0.09082, 0.2479, 0.06459, 0.251, 0.06892, 0.1538, 0.1792, 0.6754, 0.2025, 0.7297, 0.1782, 0.778, 0.1509, 0.7227, 0.0, 0.0, 1.0, 0.0, 1.0, 1.0, 0.0, 1.0, 0.158, 0.6172, 0.1792, 0.6754, 0.1509, 0.7227, 0.1263, 0.6605, 0.1979, 0.9573, 0.1673, 0.3822, 0.2062, 0.9605, 0.1673, 0.3822, 0.3574, 0.037, 0.3629, 0.04738, 0.1392, 0.5542, 0.158, 0.6172, 0.1263, 0.6605, 0.1051, 0.5906, 0.0, 0.0, 1.0, 0.0, 1.0, 1.0, 0.0, 1.0, 0.123, 0.4862, 0.1392, 0.5542, 0.1051, 0.5906, 0.0882, 0.5139, 0.2888, 0.8797, 0.3256, 0.9329, 0.3178, 0.9655, 0.2771, 0.9208, 0.0, 0.0, 1.0, 0.0, 1.0, 1.0, 0.0, 1.0, 0.1263, 0.6605, 0.1509, 0.7227, 0.1219, 0.7775, 0.09089, 0.7117, 0.2062, 0.9605, 0.1673, 0.3822, 0.2145, 0.9614, 0.1673, 0.3822, 0.3629, 0.04738, 0.3677, 0.05909, 0.1051, 0.5906, 0.1263, 0.6605, 0.09089, 0.7117, 0.06608, 0.6306, 0.0, 0.0, 1.0, 0.0, 1.0, 1.0, 0.0, 1.0, 0.0882, 0.5139, 0.1051, 0.5906, 0.06608, 0.6306, 0.04831, 0.5405, 0.2771, 0.9208, 0.3178, 0.9655, 0.3123, 0.9999, 0.2681, 0.9668, 0.07647, 0.4321, 0.0882, 0.5139, 0.04831, 0.5405, 0.0397, 0.4466, 0.2401, 0.8763, 0.2771, 0.9208, 0.2681, 0.9668, 0.2253, 0.929, 0.06829, 0.3454, 0.07647, 0.4321, 0.0397, 0.4466, 0.03483, 0.351, 0.2075, 0.829, 0.2401, 0.8763, 0.2253, 0.929, 0.1876, 0.8839, 0.06459, 0.251, 0.06829, 0.3454, 0.03483, 0.351, 0.03716, 0.2518, 0.1782, 0.778, 0.2075, 0.829, 0.1876, 0.8839, 0.1535, 0.8343, 0.0, 0.0, 1.0, 0.0, 1.0, 1.0, 0.0, 1.0, 0.1509, 0.7227, 0.1782, 0.778, 0.1535, 0.8343, 0.1219, 0.7775, 0.0, 0.0, 1.0, 0.0, 1.0, 1.0, 0.0, 1.0, 0.03483, 0.351, 0.0397, 0.4466, 7.174e-05, 0.4534, 7.177e-05, 0.3547, 0.1876, 0.8839, 0.2253, 0.929, 0.2108, 0.9855, 0.169, 0.9459, 0.0, 0.0, 1.0, 0.0, 1.0, 1.0, 0.0, 1.0, 0.1535, 0.8343, 0.1876, 0.8839, 0.169, 0.9459, 0.1295, 0.8998, 0.0, 0.0, 1.0, 0.0, 1.0, 1.0, 0.0, 1.0, 0.1219, 0.7775, 0.1535, 0.8343, 0.1295, 0.8998, 0.09249, 0.8438, 0.0, 0.0, 1.0, 0.0, 1.0, 1.0, 0.0, 1.0, 0.09089, 0.7117, 0.1219, 0.7775, 0.09249, 0.8438, 0.05784, 0.7794, 0.2145, 0.9614, 0.1673, 0.3822, 0.2226, 0.9597, 0.1673, 0.3822, 0.3677, 0.05909, 0.3718, 0.07193, 0.0, 0.0, 1.0, 0.0, 1.0, 1.0, 0.0, 1.0, 0.0, 0.0, 1.0, 0.0, 1.0, 1.0, 0.0, 1.0, 0.0, 0.0, 1.0, 0.0, 1.0, 1.0, 0.0, 1.0, 0.0, 0.0, 1.0, 0.0, 1.0, 1.0, 0.0, 1.0, 0.0397, 0.4466, 0.04831, 0.5405, 0.003169, 0.5513, 7.174e-05, 0.4534, 0.0, 0.0, 1.0, 0.0, 1.0, 1.0, 0.2226, 0.9597, 0.1673, 0.3822, 0.2303, 0.9554, 0.1673, 0.3822, 0.3718, 0.07193, 0.3705, 0.0913, 0.0, 0.0, 1.0, 0.0, 1.0, 1.0, 0.0, 1.0, 0.0, 0.0, 1.0, 0.0, 1.0, 1.0, 0.0, 1.0, 0.0, 0.0, 1.0, 0.0, 1.0, 1.0, 0.0, 1.0, 0.0, 0.0, 1.0, 0.0, 1.0, 1.0, 0.0, 1.0, 0.0, 0.0, 1.0, 0.0, 1.0, 1.0, 0.0, 1.0, 0.0, 0.0, 1.0, 0.0, 1.0, 1.0, 0.0, 1.0, 0.0, 0.0, 1.0, 0.0, 1.0, 1.0, 0.0, 1.0, 0.0, 0.0, 1.0, 0.0, 1.0, 1.0, 0.0, 1.0, 0.4479, 0.1678, 0.4738, 0.2347, 0.4312, 0.2891, 0.4072, 0.2225, 0.0, 0.0, 1.0, 0.0, 1.0, 1.0, 0.4146, 0.1118, 0.4479, 0.1678, 0.4072, 0.2225, 0.3875, 0.1088, 0.0, 0.0, 1.0, 0.0, 1.0, 1.0, 0.3718, 0.07193, 0.4146, 0.1118, 0.3875, 0.1088, 0.3705, 0.0913, 0.4312, 0.2891, 0.4837, 0.3445, 0.1673, 0.3822, 0.0, 0.0, 1.0, 0.0, 1.0, 1.0, 0.4072, 0.2225, 0.4312, 0.2891, 0.1673, 0.3822, 0.3875, 0.1088, 0.4072, 0.2225, 0.1673, 0.3822, 0.3705, 0.0913, 0.3875, 0.1088, 0.1673, 0.3822, 0.2303, 0.9554, 0.1673, 0.3822, 0.2242, 0.8065, 0.4977, 0.5233, 0.3953, 0.6766, 0.4587, 0.5166, 0.2801, 0.9999, 0.2303, 0.9554, 0.2242, 0.8065, 0.2868, 0.9592, 0.4907, 0.4223, 0.4977, 0.5233, 0.4587, 0.5166, 0.1673, 0.3822, 0.0, 0.0, 1.0, 0.0, 1.0, 1.0, 0.0, 1.0, 0.4837, 0.3445, 0.4907, 0.4223, 0.1673, 0.3822, 0.0, 0.0, 1.0, 0.0, 1.0, 1.0, 0.0, 1.0, 0.4587, 0.5166, 0.3953, 0.6766, 0.1673, 0.3822, 0.2868, 0.9592, 0.2242, 0.8065, 0.1673, 0.3822, 0.327, 0.9301, 0.2868, 0.9592, 0.1673, 0.3822, 0.3652, 0.8823, 0.327, 0.9301, 0.1673, 0.3822, 0.3953, 0.6766, 0.3652, 0.8823, 0.1673, 0.3822])
_ca = me_sphere.color_attributes.new('Col', 'BYTE_COLOR', 'CORNER')
_ca.data.foreach_set('color', [1.0, 1.0, 1.0, 1.0, 1.0, 1.0, 1.0, 1.0, 1.0, 1.0, 1.0, 1.0, 1.0, 1.0, 1.0, 1.0, 1.0, 1.0, 1.0, 1.0, 1.0, 1.0, 1.0, 1.0, 1.0, 1.0, 1.0, 1.0, 1.0, 1.0, 1.0, 1.0, 1.0, 1.0, 1.0, 1.0, 1.0, 1.0, 1.0, 1.0, 1.0, 1.0, 1.0, 1.0, 1.0, 1.0, 1.0, 1.0, 1.0, 1.0, 1.0, 1.0, 1.0, 1.0, 1.0, 1.0, 1.0, 1.0, 1.0, 1.0, 1.0, 1.0, 1.0, 1.0, 1.0, 1.0, 1.0, 1.0, 1.0, 1.0, 1.0, 1.0, 1.0, 1.0, 1.0, 1.0, 1.0, 1.0, 1.0, 1.0, 1.0, 1.0, 1.0, 1.0, 1.0, 1.0, 1.0, 1.0, 1.0, 1.0, 1.0, 1.0, 1.0, 1.0, 1.0, 1.0, 1.0, 1.0, 1.0, 1.0, 1.0, 1.0, 1.0, 1.0, 1.0, 1.0, 1.0, 1.0, 1.0, 1.0, 1.0, 1.0, 1.0, 1.0, 1.0, 1.0, 1.0, 1.0, 1.0, 1.0, 1.0, 1.0, 1.0, 1.0, 1.0, 1.0, 1.0, 1.0, 1.0, 1.0, 1.0, 1.0, 1.0, 1.0, 1.0, 1.0, 1.0, 1.0, 1.0, 1.0, 1.0, 1.0, 1.0, 1.0, 1.0, 1.0, 1.0, 1.0, 1.0, 1.0, 1.0, 1.0, 1.0, 1.0, 1.0, 1.0, 1.0, 1.0, 1.0, 1.0, 1.0, 1.0, 1.0, 1.0, 1.0, 1.0, 1.0, 1.0, 1.0, 1.0, 1.0, 1.0, 1.0, 1.0, 1.0, 1.0, 1.0, 1.0, 1.0, 1.0, 1.0, 1.0, 1.0, 1.0, 1.0, 1.0, 1.0, 1.0, 1.0, 1.0, 1.0, 1.0, 1.0, 1.0, 1.0, 1.0, 1.0, 1.0, 1.0, 1.0, 1.0, 1.0, 1.0, 1.0, 1.0, 1.0, 1.0, 1.0, 1.0, 1.0, 1.0, 1.0, 1.0, 1.0, 1.0, 1.0, 1.0, 1.0, 1.0, 1.0, 1.0, 1.0, 1.0, 1.0, 1.0, 1.0, 1.0, 1.0, 1.0, 1.0, 1.0, 1.0, 1.0, 1.0, 1.0, 1.0, 1.0, 1.0, 1.0, 1.0, 1.0, 1.0, 1.0, 1.0, 1.0, 1.0, 1.0, 1.0, 1.0, 1.0, 1.0, 1.0, 1.0, 1.0, 1.0, 1.0, 1.0, 1.0, 1.0, 1.0, 1.0, 1.0, 1.0, 1.0, 1.0, 1.0, 1.0, 1.0, 1.0, 1.0, 1.0, 1.0, 1.0, 1.0, 1.0, 1.0, 1.0, 1.0, 1.0, 1.0, 1.0, 1.0, 1.0, 1.0, 1.0, 1.0, 1.0, 1.0, 1.0, 1.0, 1.0, 1.0, 1.0, 1.0, 1.0, 1.0, 1.0, 1.0, 1.0, 1.0, 1.0, 1.0, 1.0, 1.0, 1.0, 1.0, 1.0, 1.0, 1.0, 1.0, 1.0, 1.0, 1.0, 1.0, 1.0, 1.0, 1.0, 1.0, 1.0, 1.0, 1.0, 1.0, 1.0, 1.0, 1.0, 1.0, 1.0, 1.0, 1.0, 1.0, 1.0, 1.0, 1.0, 1.0, 1.0, 1.0, 1.0, 1.0, 1.0, 1.0, 1.0, 1.0, 1.0, 1.0, 1.0, 1.0, 1.0, 1.0, 1.0, 1.0, 1.0, 1.0, 1.0, 1.0, 1.0, 1.0, 1.0, 1.0, 1.0, 1.0, 1.0, 1.0, 1.0, 1.0, 1.0, 1.0, 1.0, 1.0, 1.0, 1.0, 1.0, 1.0, 1.0, 1.0, 1.0, 1.0, 1.0, 1.0, 1.0, 1.0, 1.0, 1.0, 1.0, 1.0, 1.0, 1.0, 1.0, 1.0, 1.0, 1.0, 1.0, 1.0, 1.0, 1.0, 1.0, 1.0, 1.0, 1.0, 1.0, 1.0, 1.0, 1.0, 1.0, 1.0, 1.0, 1.0, 1.0, 1.0, 1.0, 1.0, 1.0, 1.0, 1.0, 1.0, 1.0, 1.0, 1.0, 1.0, 1.0, 1.0, 1.0, 1.0, 1.0, 1.0, 1.0, 1.0, 1.0, 1.0, 1.0, 1.0, 1.0, 1.0, 1.0, 1.0, 1.0, 1.0, 1.0, 1.0, 1.0, 1.0, 1.0, 1.0, 1.0, 1.0, 1.0, 1.0, 1.0, 1.0, 1.0, 1.0, 1.0, 1.0, 1.0, 1.0, 1.0, 1.0, 1.0, 1.0, 1.0, 1.0, 1.0, 1.0, 1.0, 1.0, 1.0, 1.0, 1.0, 1.0, 1.0, 1.0, 1.0, 1.0, 1.0, 1.0, 1.0, 1.0, 1.0, 1.0, 1.0, 1.0, 1.0, 1.0, 1.0, 1.0, 1.0, 1.0, 1.0, 1.0, 1.0, 1.0, 1.0, 1.0, 1.0, 1.0, 1.0, 1.0, 1.0, 1.0, 1.0, 1.0, 1.0, 1.0, 1.0, 1.0, 1.0, 1.0, 1.0, 1.0, 1.0, 1.0, 1.0, 1.0, 1.0, 1.0, 1.0, 1.0, 1.0, 1.0, 1.0, 1.0, 1.0, 1.0, 1.0, 1.0, 1.0, 1.0, 1.0, 1.0, 1.0, 1.0, 1.0, 1.0, 1.0, 1.0, 1.0, 1.0, 1.0, 1.0, 1.0, 1.0, 1.0, 1.0, 1.0, 1.0, 1.0, 1.0, 1.0, 1.0, 1.0, 1.0, 1.0, 1.0, 1.0, 1.0, 1.0, 1.0, 1.0, 1.0, 1.0, 1.0, 1.0, 1.0, 1.0, 1.0, 1.0, 1.0, 1.0, 1.0, 1.0, 1.0, 1.0, 1.0, 1.0, 1.0, 1.0, 1.0, 1.0, 1.0, 1.0, 1.0, 1.0, 1.0, 1.0, 1.0, 1.0, 1.0, 1.0, 1.0, 1.0, 1.0, 1.0, 1.0, 1.0, 1.0, 1.0, 1.0, 1.0, 1.0, 1.0, 1.0, 1.0, 1.0, 1.0, 1.0, 1.0, 1.0, 1.0, 1.0, 1.0, 1.0, 1.0, 1.0, 1.0, 1.0, 1.0, 1.0, 1.0, 1.0, 1.0, 1.0, 1.0, 1.0, 1.0, 1.0, 1.0, 1.0, 1.0, 1.0, 1.0, 1.0, 1.0, 1.0, 1.0, 1.0, 1.0, 1.0, 1.0, 1.0, 1.0, 1.0, 1.0, 1.0, 1.0, 1.0, 1.0, 1.0, 1.0, 1.0, 1.0, 1.0, 1.0, 1.0, 1.0, 1.0, 1.0, 1.0, 1.0, 1.0, 1.0, 1.0, 1.0, 1.0, 1.0, 1.0, 1.0, 1.0, 1.0, 1.0, 1.0, 1.0, 1.0, 1.0, 1.0, 1.0, 1.0, 1.0, 1.0, 1.0, 1.0, 1.0, 1.0, 1.0, 1.0, 1.0, 1.0, 1.0, 1.0, 1.0, 1.0, 1.0, 1.0, 1.0, 1.0, 1.0, 1.0, 1.0, 1.0, 1.0, 1.0, 1.0, 1.0, 1.0, 1.0, 1.0, 1.0, 1.0, 1.0, 1.0, 1.0, 1.0, 1.0, 1.0, 1.0, 1.0, 1.0, 1.0, 1.0, 1.0, 1.0, 1.0, 1.0, 1.0, 1.0, 1.0, 1.0, 1.0, 1.0, 1.0, 1.0, 1.0, 1.0, 1.0, 1.0, 1.0, 1.0, 1.0, 1.0, 1.0, 1.0, 1.0, 1.0, 1.0, 1.0, 1.0, 1.0, 1.0, 1.0, 1.0, 1.0, 1.0, 1.0, 1.0, 1.0, 1.0, 1.0, 1.0, 1.0, 1.0, 1.0, 1.0, 1.0, 1.0, 1.0, 1.0, 1.0, 1.0, 1.0, 1.0, 1.0, 1.0, 1.0, 1.0, 1.0, 1.0, 1.0, 1.0, 1.0, 1.0, 1.0, 1.0, 1.0, 1.0, 1.0, 1.0, 1.0, 1.0, 1.0, 1.0, 1.0, 1.0, 1.0, 1.0, 1.0, 1.0, 1.0, 1.0, 1.0, 1.0, 1.0, 1.0, 1.0, 1.0, 1.0, 1.0, 1.0, 1.0, 1.0, 1.0, 1.0, 1.0, 1.0, 1.0, 1.0, 1.0, 1.0, 1.0, 1.0, 1.0, 1.0, 1.0, 1.0, 1.0, 1.0, 1.0, 1.0, 1.0, 1.0, 1.0, 1.0, 1.0, 1.0, 1.0, 1.0, 1.0, 1.0, 1.0, 1.0, 1.0, 1.0, 1.0, 1.0, 1.0, 1.0, 1.0, 1.0, 1.0, 1.0, 1.0, 1.0, 1.0, 1.0, 1.0, 1.0, 1.0, 1.0, 1.0, 1.0, 1.0, 1.0, 1.0, 1.0, 1.0, 1.0, 1.0, 1.0, 1.0, 1.0, 1.0, 1.0, 1.0, 1.0, 1.0, 1.0, 1.0, 1.0, 1.0, 1.0, 1.0, 1.0, 1.0, 1.0, 1.0, 1.0, 1.0, 1.0, 1.0, 1.0, 1.0, 1.0, 1.0, 1.0, 1.0, 1.0, 1.0, 1.0, 1.0, 1.0, 1.0, 1.0, 1.0, 1.0, 1.0, 1.0, 1.0, 1.0, 1.0, 1.0, 1.0, 1.0, 1.0, 1.0, 1.0, 1.0, 1.0, 1.0, 1.0, 1.0, 1.0, 1.0, 1.0, 1.0, 1.0, 1.0, 1.0, 1.0, 1.0, 1.0, 1.0, 1.0, 1.0, 1.0, 1.0, 1.0, 1.0, 1.0, 1.0, 1.0, 1.0, 1.0, 1.0, 1.0, 1.0, 1.0, 1.0, 1.0, 1.0, 1.0, 1.0, 1.0, 1.0, 1.0, 1.0, 1.0, 1.0, 1.0, 1.0, 1.0, 1.0, 1.0, 1.0, 1.0, 1.0, 1.0, 1.0, 1.0, 1.0, 1.0, 1.0, 1.0, 1.0, 1.0, 1.0, 1.0, 1.0, 1.0, 1.0, 1.0, 1.0, 1.0, 1.0, 1.0, 1.0, 1.0, 1.0, 1.0, 1.0, 1.0, 1.0, 1.0, 1.0, 1.0, 1.0, 1.0, 1.0, 1.0, 1.0, 1.0, 1.0, 1.0, 1.0, 1.0, 1.0, 1.0, 1.0, 1.0, 1.0, 1.0, 1.0, 1.0, 1.0, 1.0, 1.0, 1.0, 1.0, 1.0, 1.0, 1.0, 1.0, 1.0, 1.0, 1.0, 1.0, 1.0, 1.0, 1.0, 1.0, 1.0, 1.0, 1.0, 1.0, 1.0, 1.0, 1.0, 1.0, 1.0, 1.0, 1.0, 1.0, 1.0, 1.0, 1.0, 1.0, 1.0, 1.0, 1.0, 1.0, 1.0, 1.0, 1.0, 1.0, 1.0, 1.0, 1.0, 1.0, 1.0, 1.0, 1.0, 1.0, 1.0, 1.0, 1.0, 1.0, 1.0, 1.0, 1.0, 1.0, 1.0, 1.0, 1.0, 1.0, 1.0, 1.0, 1.0, 1.0, 1.0, 1.0, 1.0, 1.0, 1.0, 1.0, 1.0, 1.0, 1.0, 1.0, 1.0, 1.0, 1.0, 1.0, 1.0, 1.0, 1.0, 1.0, 1.0, 1.0, 1.0, 1.0, 1.0, 1.0, 1.0, 1.0, 1.0, 1.0, 1.0, 1.0, 1.0, 1.0, 1.0, 1.0, 1.0, 1.0, 1.0, 1.0, 1.0, 1.0, 1.0, 1.0, 1.0, 1.0, 1.0, 1.0, 1.0, 1.0, 1.0, 1.0, 1.0, 1.0, 1.0, 1.0, 1.0, 1.0, 1.0, 1.0, 1.0, 1.0, 1.0, 1.0, 1.0, 1.0, 1.0, 1.0, 1.0, 1.0, 1.0, 1.0, 1.0, 1.0, 1.0, 1.0, 1.0, 1.0, 1.0, 1.0, 1.0, 1.0, 1.0, 1.0, 1.0, 1.0, 1.0, 1.0, 1.0, 1.0, 1.0, 1.0, 1.0, 1.0, 1.0, 1.0, 1.0, 1.0, 1.0, 1.0, 1.0, 1.0, 1.0, 1.0, 1.0, 1.0, 1.0, 1.0, 1.0, 1.0, 1.0, 1.0, 1.0, 1.0, 1.0, 1.0, 1.0, 1.0, 1.0, 1.0, 1.0, 1.0, 1.0, 1.0, 1.0, 1.0, 1.0, 1.0, 1.0, 1.0, 1.0, 1.0, 1.0, 1.0, 1.0, 1.0, 1.0, 1.0, 1.0, 1.0, 1.0, 1.0, 1.0, 1.0, 1.0, 1.0, 1.0, 1.0, 1.0, 1.0, 1.0, 1.0, 1.0, 1.0, 1.0, 1.0, 1.0, 1.0, 1.0, 1.0, 1.0, 1.0, 1.0, 1.0, 1.0, 1.0, 1.0, 1.0, 1.0, 1.0, 1.0, 1.0, 1.0, 1.0, 1.0, 1.0, 1.0, 1.0, 1.0, 1.0, 1.0, 1.0, 1.0, 1.0, 1.0, 1.0, 1.0, 1.0, 1.0, 1.0, 1.0, 1.0, 1.0, 1.0, 1.0, 1.0, 1.0, 1.0, 1.0, 1.0, 1.0, 1.0, 1.0, 1.0, 1.0, 1.0, 1.0, 1.0, 1.0, 1.0, 1.0, 1.0, 1.0, 1.0, 1.0, 1.0, 1.0, 1.0, 1.0, 1.0, 1.0, 1.0, 1.0, 1.0, 1.0, 1.0, 1.0, 1.0, 1.0, 1.0, 1.0, 1.0, 1.0, 1.0, 1.0, 1.0, 1.0, 1.0, 1.0, 1.0, 1.0, 1.0, 1.0, 1.0, 1.0, 1.0, 1.0, 1.0, 1.0, 1.0, 1.0, 1.0, 1.0, 1.0, 1.0, 1.0, 1.0, 1.0, 1.0, 1.0, 1.0, 1.0, 1.0, 1.0, 1.0, 1.0, 1.0, 1.0, 1.0, 1.0, 1.0, 1.0, 1.0, 1.0, 1.0, 1.0, 1.0, 1.0, 1.0, 1.0, 1.0, 1.0, 1.0, 1.0, 1.0, 1.0, 1.0, 1.0, 1.0, 1.0, 1.0, 1.0, 1.0, 1.0, 1.0, 1.0, 1.0, 1.0, 1.0, 1.0, 1.0, 1.0, 1.0, 1.0, 1.0, 1.0, 1.0, 1.0, 1.0, 1.0, 1.0, 1.0, 1.0, 1.0, 1.0, 1.0, 1.0, 1.0, 1.0, 1.0, 1.0, 1.0, 1.0, 1.0, 1.0, 1.0, 1.0, 1.0, 1.0, 1.0, 1.0, 1.0, 1.0, 1.0, 1.0, 1.0, 1.0, 1.0, 1.0, 1.0, 1.0, 1.0, 1.0, 1.0, 1.0, 1.0, 1.0, 1.0, 1.0, 1.0, 1.0, 1.0, 1.0, 1.0, 1.0, 1.0, 1.0, 1.0, 1.0, 1.0, 1.0, 1.0, 1.0, 1.0, 1.0, 1.0, 1.0, 1.0, 1.0, 1.0, 1.0, 1.0, 1.0, 1.0, 1.0, 1.0, 1.0, 1.0, 1.0, 1.0, 1.0, 1.0, 1.0, 1.0, 1.0, 1.0, 1.0, 1.0, 1.0, 1.0, 1.0, 1.0, 1.0, 1.0, 1.0, 1.0, 1.0, 1.0, 1.0, 1.0, 1.0, 1.0, 1.0, 1.0, 1.0, 1.0, 1.0, 1.0, 1.0, 1.0, 1.0, 1.0, 1.0, 1.0, 1.0, 1.0, 1.0, 1.0, 1.0, 1.0, 1.0, 1.0, 1.0, 1.0, 1.0, 1.0, 1.0, 1.0, 1.0, 1.0, 1.0, 1.0, 1.0, 1.0, 1.0, 1.0, 1.0, 1.0, 1.0, 1.0, 1.0, 1.0, 1.0, 1.0, 1.0, 1.0, 1.0, 1.0, 1.0, 1.0, 1.0, 1.0, 1.0, 1.0, 1.0, 1.0, 1.0, 1.0, 1.0, 1.0, 1.0, 1.0, 1.0, 1.0, 1.0, 1.0, 1.0, 1.0, 1.0, 1.0, 1.0, 1.0, 1.0, 1.0, 1.0, 1.0, 1.0, 1.0, 1.0, 1.0, 1.0, 1.0, 1.0, 1.0, 1.0, 1.0, 1.0, 1.0, 1.0, 1.0, 1.0, 1.0, 1.0, 1.0, 1.0, 1.0, 1.0, 1.0, 1.0, 1.0, 1.0, 1.0, 1.0, 1.0, 1.0, 1.0, 1.0, 1.0, 1.0, 1.0, 1.0, 1.0, 1.0, 1.0, 1.0, 1.0, 1.0, 1.0, 1.0, 1.0, 1.0, 1.0, 1.0, 1.0, 1.0, 1.0, 1.0, 1.0, 1.0, 1.0, 1.0, 1.0, 1.0, 1.0, 1.0, 1.0, 1.0, 1.0, 1.0, 1.0, 1.0, 1.0, 1.0, 1.0, 1.0, 1.0, 1.0, 1.0, 1.0, 1.0, 1.0, 1.0, 1.0, 1.0, 1.0, 1.0, 1.0, 1.0, 1.0, 1.0, 1.0, 1.0, 1.0, 1.0, 1.0, 1.0, 1.0, 1.0, 1.0, 1.0, 1.0, 1.0, 1.0, 1.0, 1.0, 1.0, 1.0, 1.0, 1.0, 1.0, 1.0, 1.0, 1.0, 1.0, 1.0, 1.0, 1.0, 1.0, 1.0, 1.0, 1.0, 1.0, 1.0, 1.0, 1.0, 1.0, 1.0, 1.0, 1.0, 1.0, 1.0, 1.0, 1.0, 1.0, 1.0, 1.0, 1.0, 1.0, 1.0, 1.0, 1.0, 1.0, 1.0, 1.0, 1.0, 1.0, 1.0, 1.0, 1.0, 1.0, 1.0, 1.0, 1.0, 1.0, 1.0, 1.0, 1.0, 1.0, 1.0, 1.0, 1.0, 1.0, 1.0, 1.0, 1.0, 1.0, 1.0, 1.0, 1.0, 1.0, 1.0, 1.0, 1.0, 1.0, 1.0, 1.0, 1.0, 1.0, 1.0, 1.0, 1.0, 1.0, 1.0, 1.0, 1.0, 1.0, 1.0, 1.0, 1.0, 1.0, 1.0, 1.0, 1.0, 1.0, 1.0, 1.0, 1.0, 1.0, 1.0, 1.0, 1.0, 1.0, 1.0, 1.0, 1.0, 1.0, 1.0, 1.0, 1.0, 1.0, 1.0, 1.0, 1.0, 1.0, 1.0, 1.0, 1.0, 1.0, 1.0, 1.0, 1.0, 1.0, 1.0, 1.0, 1.0, 1.0, 1.0, 1.0, 1.0, 1.0, 1.0, 1.0, 1.0, 1.0, 1.0, 1.0, 1.0, 1.0, 1.0, 1.0, 1.0, 1.0, 1.0, 1.0, 1.0, 1.0, 1.0, 1.0, 1.0, 1.0, 1.0, 1.0, 1.0, 1.0, 1.0, 1.0, 1.0, 1.0, 1.0, 1.0, 1.0, 1.0, 1.0, 1.0, 1.0, 1.0, 1.0, 1.0, 1.0, 1.0, 1.0, 1.0, 1.0, 1.0, 1.0, 1.0, 1.0, 1.0, 1.0, 1.0, 1.0, 1.0, 1.0, 1.0, 1.0, 1.0, 1.0, 1.0, 1.0, 1.0, 1.0, 1.0, 1.0, 1.0, 1.0, 1.0, 1.0, 1.0, 1.0, 1.0, 1.0, 1.0, 1.0, 1.0, 1.0, 1.0, 1.0, 1.0, 1.0, 1.0, 1.0, 1.0, 1.0, 1.0, 1.0, 1.0, 1.0, 1.0, 1.0, 1.0, 1.0, 1.0, 1.0, 1.0, 1.0, 1.0, 1.0, 1.0, 1.0, 1.0, 1.0, 1.0, 1.0, 1.0, 1.0, 1.0, 1.0, 1.0, 1.0, 1.0, 1.0, 1.0, 1.0, 1.0, 1.0, 1.0, 1.0, 1.0, 1.0, 1.0, 1.0, 1.0, 1.0, 1.0, 1.0, 1.0, 1.0, 1.0, 1.0, 1.0, 1.0, 1.0, 1.0, 1.0, 1.0, 1.0, 1.0, 1.0, 1.0, 1.0, 1.0, 1.0, 1.0, 1.0, 1.0, 1.0, 1.0, 1.0, 1.0, 1.0, 1.0, 1.0, 1.0, 1.0, 1.0, 1.0, 1.0, 1.0, 1.0, 1.0, 1.0, 1.0, 1.0, 1.0, 1.0, 1.0, 1.0, 1.0, 1.0, 1.0, 1.0, 1.0, 1.0, 1.0, 1.0, 1.0, 1.0, 1.0, 1.0, 1.0, 1.0, 1.0, 1.0, 1.0, 1.0, 1.0, 1.0, 1.0, 1.0, 1.0, 1.0, 1.0, 1.0, 1.0, 1.0, 1.0, 1.0, 1.0, 1.0, 1.0, 1.0, 1.0, 1.0, 1.0, 1.0, 1.0, 1.0, 1.0, 1.0, 1.0, 1.0, 1.0, 1.0, 1.0, 1.0, 1.0, 1.0, 1.0, 1.0, 1.0, 1.0, 1.0, 1.0, 1.0, 1.0, 1.0, 1.0, 1.0, 1.0, 1.0, 1.0, 1.0, 1.0, 1.0, 1.0, 1.0, 1.0, 1.0, 1.0, 1.0, 1.0, 1.0, 1.0, 1.0, 1.0, 1.0, 1.0, 1.0, 1.0, 1.0, 1.0, 1.0, 1.0, 1.0, 1.0, 1.0, 1.0, 1.0, 1.0, 1.0, 1.0, 1.0, 1.0, 1.0, 1.0, 1.0, 1.0, 1.0, 1.0, 1.0, 1.0, 1.0, 1.0, 1.0, 1.0, 1.0, 1.0, 1.0, 1.0, 1.0, 1.0, 1.0, 1.0, 1.0, 1.0, 1.0, 1.0, 1.0, 1.0, 1.0, 1.0, 1.0, 1.0, 1.0, 1.0, 1.0, 1.0, 1.0, 1.0, 1.0, 1.0, 1.0, 1.0, 1.0, 1.0, 1.0, 1.0, 1.0, 1.0, 1.0, 1.0, 1.0, 1.0, 1.0, 1.0, 1.0, 1.0, 1.0, 1.0, 1.0, 1.0, 1.0, 1.0, 1.0, 1.0, 1.0, 1.0, 1.0, 1.0, 1.0, 1.0, 1.0, 1.0, 1.0, 1.0, 1.0, 1.0, 1.0, 1.0, 1.0, 1.0, 1.0, 1.0, 1.0, 1.0, 1.0, 1.0, 1.0, 1.0, 1.0, 1.0, 1.0, 1.0, 1.0, 1.0, 1.0, 1.0, 1.0, 1.0, 1.0, 1.0, 1.0, 1.0, 1.0, 1.0, 1.0, 1.0, 1.0, 1.0, 1.0, 1.0, 1.0, 1.0, 1.0, 1.0, 1.0, 1.0, 1.0, 1.0, 1.0, 1.0, 1.0, 1.0, 1.0, 1.0, 1.0, 1.0, 1.0, 1.0, 1.0, 1.0, 1.0, 1.0, 1.0, 1.0, 1.0, 1.0, 1.0, 1.0, 1.0, 1.0, 1.0, 1.0, 1.0, 1.0, 1.0, 1.0, 1.0, 1.0, 1.0, 1.0, 1.0, 1.0, 1.0, 1.0, 1.0, 1.0, 1.0, 1.0, 1.0, 1.0, 1.0, 1.0, 1.0, 1.0, 1.0, 1.0, 1.0, 1.0, 1.0, 1.0, 1.0, 1.0, 1.0, 1.0, 1.0, 1.0, 1.0, 1.0, 1.0, 1.0, 1.0, 1.0, 1.0, 1.0, 1.0, 1.0, 1.0, 1.0, 1.0, 1.0, 1.0, 1.0, 1.0, 1.0, 1.0, 1.0, 1.0, 1.0, 1.0, 1.0, 1.0, 1.0, 1.0, 1.0, 1.0, 1.0, 1.0, 1.0, 1.0, 1.0, 1.0, 1.0, 1.0, 1.0, 1.0, 1.0, 1.0, 1.0, 1.0, 1.0, 1.0, 1.0, 1.0, 1.0, 1.0, 1.0, 1.0, 1.0, 1.0, 1.0, 1.0, 1.0, 1.0, 1.0, 1.0, 1.0, 1.0, 1.0, 1.0, 1.0, 1.0, 1.0, 1.0, 1.0, 1.0, 1.0, 1.0, 1.0, 1.0, 1.0, 1.0, 1.0, 1.0, 1.0, 1.0, 1.0, 1.0, 1.0, 1.0, 1.0, 1.0, 1.0, 1.0, 1.0, 1.0, 1.0, 1.0, 1.0, 1.0, 1.0, 1.0, 1.0, 1.0, 1.0, 1.0, 1.0, 1.0, 1.0, 1.0, 1.0, 1.0, 1.0, 1.0, 1.0, 1.0, 1.0, 1.0, 1.0, 1.0, 1.0, 1.0, 1.0, 1.0, 1.0, 1.0, 1.0, 1.0, 1.0, 1.0, 1.0, 1.0, 1.0, 1.0, 1.0, 1.0, 1.0, 1.0, 1.0, 1.0, 1.0, 1.0, 1.0, 1.0, 1.0, 1.0, 1.0, 1.0, 1.0, 1.0, 1.0, 1.0, 1.0, 1.0, 1.0, 1.0, 1.0, 1.0, 1.0, 1.0, 1.0, 1.0, 1.0, 1.0, 1.0, 1.0, 1.0, 1.0, 1.0, 1.0, 1.0, 1.0, 1.0, 1.0, 1.0, 1.0, 1.0, 1.0, 1.0, 1.0, 1.0, 1.0, 1.0, 1.0, 1.0, 1.0, 1.0, 1.0, 1.0, 1.0, 1.0, 1.0, 1.0, 1.0, 1.0, 1.0, 1.0, 1.0, 1.0, 1.0, 1.0, 1.0, 1.0, 1.0, 1.0, 1.0, 1.0, 1.0, 1.0, 1.0, 1.0, 1.0, 1.0, 1.0, 1.0, 1.0, 1.0, 1.0, 1.0, 1.0, 1.0, 1.0, 1.0, 1.0, 1.0, 1.0, 1.0, 1.0, 1.0, 1.0, 1.0, 1.0, 1.0, 1.0, 1.0, 1.0, 1.0, 1.0, 1.0, 1.0, 1.0, 1.0, 1.0, 1.0, 1.0, 1.0, 1.0, 1.0, 1.0, 1.0, 1.0, 1.0, 1.0, 1.0, 1.0, 1.0, 1.0, 1.0, 1.0, 1.0, 1.0, 1.0, 1.0, 1.0, 1.0, 1.0, 1.0, 1.0, 1.0, 1.0, 1.0, 1.0, 1.0, 1.0, 1.0, 1.0, 1.0, 1.0, 1.0, 1.0, 1.0, 1.0, 1.0, 1.0, 1.0, 1.0, 1.0, 1.0, 1.0, 1.0, 1.0, 1.0, 1.0, 1.0, 1.0, 1.0, 1.0, 1.0, 1.0, 1.0, 1.0, 1.0, 1.0, 1.0, 1.0, 1.0, 1.0, 1.0, 1.0, 1.0, 1.0, 1.0, 1.0, 1.0, 1.0, 1.0, 1.0, 1.0, 1.0, 1.0, 1.0, 1.0, 1.0, 1.0, 1.0, 1.0, 1.0, 1.0, 1.0, 1.0, 1.0, 1.0, 1.0, 1.0, 1.0, 1.0, 1.0, 1.0, 1.0, 1.0, 1.0, 1.0, 1.0, 1.0, 1.0, 1.0, 1.0, 1.0, 1.0, 1.0, 1.0, 1.0, 1.0, 1.0, 1.0, 1.0, 1.0, 1.0, 1.0, 1.0, 1.0, 1.0, 1.0, 1.0, 1.0, 1.0, 1.0, 1.0, 1.0, 1.0, 1.0, 1.0, 1.0, 1.0, 1.0, 1.0, 1.0, 1.0, 1.0, 1.0, 1.0, 1.0, 1.0, 1.0, 1.0, 1.0, 1.0, 1.0, 1.0, 1.0, 1.0, 1.0, 1.0, 1.0, 1.0, 1.0, 1.0, 1.0, 1.0, 1.0, 1.0, 1.0, 1.0, 1.0, 1.0, 1.0, 1.0, 1.0, 1.0, 1.0, 1.0, 1.0, 1.0, 1.0, 1.0, 1.0, 1.0, 1.0, 1.0, 1.0, 1.0, 1.0, 1.0, 1.0, 1.0, 1.0, 1.0, 1.0, 1.0, 1.0, 1.0, 1.0, 1.0, 1.0, 1.0, 1.0, 1.0, 1.0, 1.0, 1.0, 1.0, 1.0, 1.0, 1.0, 1.0, 1.0, 1.0, 1.0, 1.0, 1.0, 1.0, 1.0, 1.0, 1.0, 1.0, 1.0, 1.0, 1.0, 1.0, 1.0, 1.0, 1.0, 1.0, 1.0, 1.0, 1.0, 1.0, 1.0, 1.0, 1.0, 1.0, 1.0, 1.0, 1.0, 1.0, 1.0, 1.0, 1.0, 1.0, 1.0, 1.0, 1.0, 1.0, 1.0, 1.0, 1.0, 1.0, 1.0, 1.0, 1.0, 1.0, 1.0, 1.0, 1.0, 1.0, 1.0, 1.0, 1.0, 1.0, 1.0, 1.0, 1.0, 1.0, 1.0, 1.0, 1.0, 1.0, 1.0, 1.0, 1.0, 1.0, 1.0, 1.0, 1.0, 1.0, 1.0, 1.0, 1.0, 1.0, 1.0, 1.0, 1.0, 1.0, 1.0, 1.0, 1.0, 1.0, 1.0, 1.0, 1.0, 1.0, 1.0, 1.0, 1.0, 1.0, 1.0, 1.0, 1.0, 1.0, 1.0, 1.0, 1.0, 1.0, 1.0, 1.0, 1.0, 1.0, 1.0, 1.0, 1.0, 1.0, 1.0, 1.0, 1.0, 1.0, 1.0, 1.0, 1.0, 1.0, 1.0, 1.0, 1.0, 1.0, 1.0, 1.0, 1.0, 1.0, 1.0, 1.0, 1.0, 1.0, 1.0, 1.0, 1.0, 1.0, 1.0, 1.0, 1.0, 1.0, 1.0, 1.0, 1.0, 1.0, 1.0, 1.0, 1.0, 1.0, 1.0, 1.0, 1.0, 1.0, 1.0, 1.0, 1.0, 1.0, 1.0, 1.0, 1.0, 1.0, 1.0, 1.0, 1.0, 1.0, 1.0, 1.0, 1.0, 1.0, 1.0, 1.0, 1.0, 1.0, 1.0, 1.0, 1.0, 1.0, 1.0, 1.0, 1.0, 1.0, 1.0, 1.0, 1.0, 1.0, 1.0, 1.0, 1.0, 1.0, 1.0, 1.0, 1.0, 1.0, 1.0, 1.0, 1.0, 1.0, 1.0, 1.0, 1.0, 1.0, 1.0, 1.0, 1.0, 1.0, 1.0, 1.0, 1.0, 1.0, 1.0, 1.0, 1.0, 1.0, 1.0, 1.0, 1.0, 1.0, 1.0, 1.0, 1.0, 1.0, 1.0, 1.0, 1.0, 1.0, 1.0, 1.0, 1.0, 1.0, 1.0, 1.0, 1.0, 1.0, 1.0, 1.0, 1.0, 1.0, 1.0, 1.0, 1.0, 1.0, 1.0, 1.0, 1.0, 1.0, 1.0, 1.0, 1.0, 1.0, 1.0, 1.0, 1.0, 1.0, 1.0, 1.0, 1.0, 1.0, 1.0, 1.0, 1.0, 1.0, 1.0, 1.0, 1.0, 1.0, 1.0, 1.0, 1.0, 1.0, 1.0, 1.0, 1.0, 1.0, 1.0, 1.0, 1.0, 1.0, 1.0, 1.0, 1.0, 1.0, 1.0, 1.0, 1.0, 1.0, 1.0, 1.0, 1.0, 1.0, 1.0, 1.0, 1.0, 1.0, 1.0, 1.0, 1.0, 1.0, 1.0, 1.0, 1.0, 1.0, 1.0, 1.0, 1.0, 1.0, 1.0, 1.0, 1.0, 1.0, 1.0, 1.0, 1.0, 1.0, 1.0, 1.0, 1.0, 1.0, 1.0, 1.0, 1.0, 1.0, 1.0, 1.0, 1.0, 1.0, 1.0, 1.0, 1.0, 1.0, 1.0, 1.0, 1.0, 1.0, 1.0, 1.0, 1.0, 1.0, 1.0, 1.0, 1.0, 1.0, 1.0, 1.0, 1.0, 1.0, 1.0, 1.0, 1.0, 1.0, 1.0, 1.0, 1.0, 1.0, 1.0, 1.0, 1.0, 1.0, 1.0, 1.0, 1.0, 1.0, 1.0, 1.0, 1.0, 1.0, 1.0, 1.0, 1.0, 1.0, 1.0, 1.0, 1.0, 1.0, 1.0, 1.0, 1.0, 1.0, 1.0, 1.0, 1.0, 1.0, 1.0, 1.0, 1.0, 1.0, 1.0, 1.0, 1.0, 1.0, 1.0, 1.0, 1.0, 1.0, 1.0, 1.0, 1.0, 1.0, 1.0, 1.0, 1.0, 1.0, 1.0, 1.0, 1.0, 1.0, 1.0, 1.0, 1.0, 1.0, 1.0, 1.0, 1.0, 1.0, 1.0, 1.0, 1.0, 1.0, 1.0, 1.0, 1.0, 1.0, 1.0, 1.0, 1.0, 1.0, 1.0, 1.0, 1.0, 1.0, 1.0, 1.0, 1.0, 1.0, 1.0, 1.0, 1.0, 1.0, 1.0, 1.0, 1.0, 1.0, 1.0, 1.0, 1.0, 1.0, 1.0, 1.0, 1.0, 1.0, 1.0, 1.0, 1.0, 1.0, 1.0, 1.0, 1.0, 1.0, 1.0, 1.0, 1.0, 1.0, 1.0, 1.0, 1.0, 1.0, 1.0, 1.0, 1.0, 1.0, 1.0, 1.0, 1.0, 1.0, 1.0, 1.0, 1.0, 1.0, 1.0, 1.0, 1.0, 1.0, 1.0, 1.0, 1.0, 1.0, 1.0, 1.0, 1.0, 1.0, 1.0, 1.0, 1.0, 1.0, 1.0, 1.0, 1.0, 1.0, 1.0, 1.0, 1.0, 1.0, 1.0, 1.0, 1.0, 1.0, 1.0, 1.0, 1.0, 1.0, 1.0, 1.0, 1.0, 1.0, 1.0, 1.0, 1.0, 1.0, 1.0, 1.0, 1.0, 1.0, 1.0, 1.0, 1.0, 1.0, 1.0, 1.0, 1.0, 1.0, 1.0, 1.0, 1.0, 1.0, 1.0, 1.0, 1.0, 1.0, 1.0, 1.0, 1.0, 1.0, 1.0, 1.0, 1.0, 1.0, 1.0, 1.0, 1.0, 1.0, 1.0, 1.0, 1.0, 1.0, 1.0, 1.0, 1.0, 1.0, 1.0, 1.0, 1.0, 1.0, 1.0, 1.0, 1.0, 1.0, 1.0, 1.0, 1.0, 1.0, 1.0, 1.0, 1.0, 1.0, 1.0, 1.0, 1.0, 1.0, 1.0, 1.0, 1.0, 1.0, 1.0, 1.0, 1.0, 1.0, 1.0, 1.0, 1.0, 1.0, 1.0, 1.0, 1.0, 1.0, 1.0, 1.0, 1.0, 1.0, 1.0, 1.0, 1.0, 1.0, 1.0, 1.0, 1.0, 1.0, 1.0, 1.0, 1.0, 1.0, 1.0, 1.0, 1.0, 1.0, 1.0, 1.0, 1.0, 1.0, 1.0, 1.0, 1.0, 1.0, 1.0, 1.0, 1.0, 1.0, 1.0, 1.0, 1.0, 1.0, 1.0, 1.0, 1.0, 1.0, 1.0, 1.0, 1.0, 1.0, 1.0, 1.0, 1.0, 1.0, 1.0, 1.0, 1.0, 1.0, 1.0, 1.0, 1.0, 1.0, 1.0, 1.0, 1.0, 1.0, 1.0, 1.0, 1.0, 1.0, 1.0, 1.0, 1.0, 1.0, 1.0, 1.0, 1.0, 1.0, 1.0, 1.0, 1.0, 1.0, 1.0, 1.0, 1.0, 1.0, 1.0, 1.0, 1.0, 1.0, 1.0, 1.0, 1.0, 1.0, 1.0, 1.0, 1.0, 1.0, 1.0, 1.0, 1.0, 1.0, 1.0, 1.0, 1.0, 1.0, 1.0, 1.0, 1.0, 1.0, 1.0, 1.0, 1.0, 1.0, 1.0, 1.0, 1.0, 1.0, 1.0, 1.0, 1.0, 1.0, 1.0, 1.0, 1.0, 1.0, 1.0, 1.0, 1.0, 1.0, 1.0, 1.0, 1.0, 1.0, 1.0, 1.0, 1.0, 1.0, 1.0, 1.0, 1.0, 1.0, 1.0, 1.0, 1.0, 1.0, 1.0, 1.0, 1.0, 1.0, 1.0, 1.0, 1.0, 1.0, 1.0, 1.0, 1.0, 1.0, 1.0, 1.0, 1.0, 1.0, 1.0, 1.0, 1.0, 1.0, 1.0, 1.0, 1.0, 1.0, 1.0, 1.0, 1.0, 1.0, 1.0, 1.0, 1.0, 1.0, 1.0, 1.0, 1.0, 1.0, 1.0, 1.0, 1.0, 1.0, 1.0, 1.0, 1.0, 1.0, 1.0, 1.0, 1.0, 1.0, 1.0, 1.0, 1.0, 1.0, 1.0, 1.0, 1.0, 1.0, 1.0, 1.0, 1.0, 1.0, 1.0, 1.0, 1.0, 1.0, 1.0, 1.0, 1.0, 1.0, 1.0, 1.0, 1.0, 1.0, 1.0, 1.0, 1.0, 1.0, 1.0, 1.0, 1.0, 1.0, 1.0, 1.0, 1.0, 1.0, 1.0, 1.0, 1.0, 1.0, 1.0, 1.0, 1.0, 1.0, 1.0, 1.0, 1.0, 1.0, 1.0, 1.0, 1.0, 1.0, 1.0, 1.0, 1.0, 1.0, 1.0, 1.0, 1.0, 1.0, 1.0, 1.0, 1.0, 1.0, 1.0, 1.0, 1.0, 1.0, 1.0, 1.0, 1.0, 1.0, 1.0, 1.0, 1.0, 1.0, 1.0, 1.0, 1.0, 1.0, 1.0, 1.0, 1.0, 1.0, 1.0, 1.0, 1.0, 1.0, 1.0, 1.0, 1.0, 1.0, 1.0, 1.0, 1.0, 1.0, 1.0, 1.0, 1.0, 1.0, 1.0, 1.0, 1.0, 1.0, 1.0, 1.0, 1.0, 1.0, 1.0, 1.0, 1.0, 1.0, 1.0, 1.0, 1.0, 1.0, 1.0, 1.0, 1.0, 1.0, 1.0, 1.0, 1.0, 1.0, 1.0, 1.0, 1.0, 1.0, 1.0, 1.0, 1.0, 1.0, 1.0, 1.0, 1.0, 1.0, 1.0, 1.0, 1.0, 1.0, 1.0, 1.0, 1.0, 1.0, 1.0, 1.0, 1.0, 1.0, 1.0, 1.0, 1.0, 1.0, 1.0, 1.0, 1.0, 1.0, 1.0, 1.0, 1.0, 1.0, 1.0, 1.0, 1.0, 1.0, 1.0, 1.0, 1.0, 1.0, 1.0, 1.0, 1.0, 1.0, 1.0, 1.0, 1.0, 1.0, 1.0, 1.0, 1.0, 1.0, 1.0, 1.0, 1.0, 1.0, 1.0, 1.0, 1.0, 1.0, 1.0, 1.0, 1.0, 1.0, 1.0, 1.0, 1.0, 1.0, 1.0, 1.0, 1.0, 1.0, 1.0, 1.0, 1.0, 1.0, 1.0, 1.0, 1.0, 1.0, 1.0, 1.0, 1.0, 1.0, 1.0, 1.0, 1.0, 1.0, 1.0, 1.0, 1.0, 1.0, 1.0, 1.0, 1.0, 1.0, 1.0, 1.0, 1.0, 1.0, 1.0, 1.0, 1.0, 1.0, 1.0, 1.0, 1.0, 1.0, 1.0, 1.0, 1.0, 1.0, 1.0, 1.0, 1.0, 1.0, 1.0, 1.0, 1.0, 1.0, 1.0, 1.0, 1.0, 1.0, 1.0, 1.0, 1.0, 1.0, 1.0, 1.0, 1.0, 1.0, 1.0, 1.0, 1.0, 1.0, 1.0, 1.0, 1.0, 1.0, 1.0, 1.0, 1.0, 1.0, 1.0, 1.0, 1.0, 1.0, 1.0, 1.0, 1.0, 1.0, 1.0, 1.0, 1.0, 1.0, 1.0, 1.0, 1.0, 1.0, 1.0, 1.0, 1.0, 1.0, 1.0, 1.0, 1.0, 1.0, 1.0, 1.0, 1.0, 1.0, 1.0, 1.0, 1.0, 1.0, 1.0, 1.0, 1.0, 1.0, 1.0, 1.0, 1.0, 1.0, 1.0, 1.0, 1.0, 1.0, 1.0, 1.0, 1.0, 1.0, 1.0, 1.0, 1.0, 1.0, 1.0, 1.0, 1.0, 1.0, 1.0, 1.0, 1.0, 1.0, 1.0, 1.0, 1.0, 1.0, 1.0, 1.0, 1.0, 1.0, 1.0, 1.0, 1.0, 1.0, 1.0, 1.0, 1.0, 1.0, 1.0, 1.0, 1.0, 1.0, 1.0, 1.0, 1.0, 1.0, 1.0, 1.0, 1.0, 1.0, 1.0, 1.0, 1.0, 1.0, 1.0, 1.0, 1.0, 1.0, 1.0, 1.0, 1.0, 1.0, 1.0, 1.0, 1.0, 1.0, 1.0, 1.0, 1.0, 1.0, 1.0, 1.0, 1.0, 1.0, 1.0, 1.0, 1.0, 1.0, 1.0, 1.0, 1.0, 1.0, 1.0, 1.0, 1.0, 1.0, 1.0, 1.0, 1.0, 1.0, 1.0, 1.0, 1.0, 1.0, 1.0, 1.0, 1.0, 1.0, 1.0, 1.0, 1.0, 1.0, 1.0, 1.0, 1.0, 1.0, 1.0, 1.0, 1.0, 1.0, 1.0, 1.0, 1.0, 1.0, 1.0, 1.0, 1.0, 1.0, 1.0, 1.0, 1.0, 1.0, 1.0, 1.0, 1.0, 1.0, 1.0, 1.0, 1.0, 1.0, 1.0, 1.0, 1.0, 1.0, 1.0, 1.0, 1.0, 1.0, 1.0, 1.0, 1.0, 1.0, 1.0, 1.0, 1.0, 1.0, 1.0, 1.0, 1.0, 1.0, 1.0, 1.0, 1.0, 1.0, 1.0, 1.0, 1.0, 1.0, 1.0, 1.0, 1.0, 1.0, 1.0, 1.0, 1.0, 1.0, 1.0, 1.0, 1.0, 1.0, 1.0, 1.0, 1.0, 1.0, 1.0, 1.0, 1.0, 1.0, 1.0, 1.0, 1.0, 1.0, 1.0, 1.0, 1.0, 1.0, 1.0, 1.0, 1.0, 1.0, 1.0, 1.0, 1.0, 1.0, 1.0, 1.0, 1.0, 1.0, 1.0, 1.0, 1.0, 1.0, 1.0, 1.0, 1.0, 1.0, 1.0, 1.0, 1.0, 1.0, 1.0, 1.0, 1.0, 1.0, 1.0, 1.0, 1.0, 1.0, 1.0, 1.0, 1.0, 1.0, 1.0, 1.0, 1.0, 1.0, 1.0, 1.0, 1.0, 1.0, 1.0, 1.0, 1.0, 1.0, 1.0, 1.0, 1.0, 1.0, 1.0, 1.0, 1.0, 1.0, 1.0, 1.0, 1.0, 1.0, 1.0, 1.0, 1.0, 1.0, 1.0, 1.0, 1.0, 1.0, 1.0, 1.0, 1.0, 1.0, 1.0, 1.0, 1.0, 1.0, 1.0, 1.0, 1.0, 1.0, 1.0, 1.0, 1.0, 1.0, 1.0, 1.0, 1.0, 1.0, 1.0, 1.0, 1.0, 1.0, 1.0, 1.0, 1.0, 1.0, 1.0, 1.0, 1.0, 1.0, 1.0, 1.0, 1.0, 1.0, 1.0, 1.0, 1.0, 1.0, 1.0, 1.0, 1.0, 1.0, 1.0, 1.0, 1.0, 1.0, 1.0, 1.0, 1.0, 1.0, 1.0, 1.0, 1.0, 1.0, 1.0, 1.0, 1.0, 1.0, 1.0, 1.0, 1.0, 1.0, 1.0, 1.0, 1.0, 1.0, 1.0, 1.0, 1.0, 1.0, 1.0, 1.0, 1.0, 1.0, 1.0, 1.0, 1.0, 1.0, 1.0, 1.0, 1.0, 1.0, 1.0, 1.0, 1.0, 1.0, 1.0, 1.0, 1.0, 1.0, 1.0, 1.0, 1.0, 1.0, 1.0, 1.0, 1.0, 1.0, 1.0, 1.0, 1.0, 1.0, 1.0, 1.0, 1.0, 1.0, 1.0, 1.0, 1.0, 1.0, 1.0, 1.0, 1.0, 1.0, 1.0, 1.0, 1.0, 1.0, 1.0, 1.0, 1.0, 1.0, 1.0, 1.0, 1.0])
me_sphere.materials.append(mat_material)
me_sphere.use_remesh_preserve_volume = False
me_sphere.use_remesh_preserve_attributes = False
me_sphere.use_mirror_vertex_groups = False
me_sphere.update()

# ---- objects
ob_sphere = bpy.data.objects.new('Sphere', me_sphere)
ob_lamp = bpy.data.objects.new('Lamp', light_lamp)
ob_camera = bpy.data.objects.new('Camera', cam_camera)

# ---- transforms, parenting, visibility, modifiers, constraints
ob_sphere.location = (-0.3883, 0.5526, 0.1051)
ob_sphere.lineart.crease_threshold = 0.0
_vg = ob_sphere.vertex_groups.new(name='Group')
ob_lamp.location = (4.076, 1.005, 5.904)
ob_lamp.rotation_euler = (0.6503, 0.05522, 1.866)
ob_lamp.lock_rotations_4d = False
ob_lamp.empty_display_type = 'ARROWS'
ob_lamp.color = (0.0, 0.0, 0.0, 0.0)
ob_lamp.lineart.crease_threshold = 0.0
ob_camera.location = (7.481, -6.508, 5.344)
ob_camera.rotation_euler = (1.109, 0.01082, 0.8149)
ob_camera.lock_rotations_4d = False
ob_camera.empty_display_type = 'ARROWS'
ob_camera.color = (0.0, 0.0, 0.0, 0.0)
ob_camera.display_type = 'WIRE'
ob_camera.lineart.crease_threshold = 0.0

# ---- collection membership
col_collection_1.objects.link(ob_sphere)
col_collection_1.objects.link(ob_lamp)
col_collection_1.objects.link(ob_camera)

# ---- scene / render settings (as saved in the file)
scene.camera = ob_camera
scene.frame_start = 1; scene.frame_end = 250; scene.frame_set(1)
scene.render.engine = 'BLENDER_EEVEE_NEXT'
scene.render.resolution_percentage = 50
scene.render.dither_intensity = 0.0
scene.cycles.use_denoising = False
scene.cycles.samples = 128
scene.cycles.sampling_pattern = 'TABULATED_SOBOL'
scene.cycles.light_sampling_threshold = 0.0
scene.cycles.use_adaptive_sampling = False
scene.cycles.use_light_tree = False
scene.cycles.blur_glossy = 0.0
scene.cycles.sample_clamp_indirect = 0.0
scene.view_settings.view_transform = 'Standard'
bpy.context.view_layer.update()
